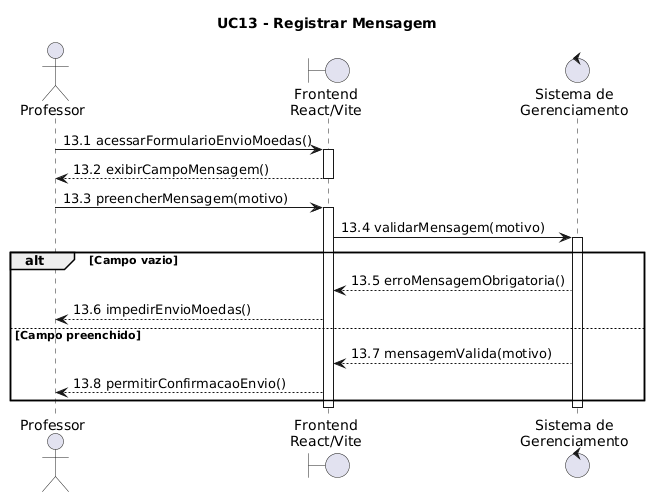

The diagram above was rendered by PlantUML. Its source (embedded in the PNG):
@startuml
title UC13 - Registrar Mensagem

actor Professor as P
boundary "Frontend\nReact/Vite" as FE
control "Sistema de\nGerenciamento" as SG

P -> FE: 13.1 acessarFormularioEnvioMoedas()
activate FE
FE --> P: 13.2 exibirCampoMensagem()
deactivate FE

P -> FE: 13.3 preencherMensagem(motivo)
activate FE
FE -> SG: 13.4 validarMensagem(motivo)
activate SG

alt Campo vazio
    SG --> FE: 13.5 erroMensagemObrigatoria()
    FE --> P: 13.6 impedirEnvioMoedas()
else Campo preenchido
    SG --> FE: 13.7 mensagemValida(motivo)
    FE --> P: 13.8 permitirConfirmacaoEnvio()
end

deactivate SG
deactivate FE
@enduml